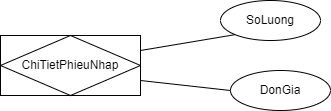

The diagram above was exported from draw.io. Its source (the exported page's mxGraphModel, read from the mxfile embedded in the PNG):
<mxGraphModel dx="186" dy="605" grid="1" gridSize="10" guides="1" tooltips="1" connect="1" arrows="1" fold="1" page="1" pageScale="1" pageWidth="850" pageHeight="1100" math="0" shadow="0">
  <root>
    <mxCell id="0" />
    <mxCell id="1" parent="0" />
    <mxCell id="CX2YJsQogsoSn8YiewKJ-1" value="SoLuong" style="ellipse;whiteSpace=wrap;html=1;align=center;" vertex="1" parent="1">
      <mxGeometry x="1380" y="720" width="100" height="40" as="geometry" />
    </mxCell>
    <mxCell id="CX2YJsQogsoSn8YiewKJ-2" style="orthogonalLoop=1;jettySize=auto;html=1;exitX=1;exitY=0.25;exitDx=0;exitDy=0;entryX=0;entryY=1;entryDx=0;entryDy=0;endArrow=none;endFill=0;" edge="1" parent="1" source="CX2YJsQogsoSn8YiewKJ-5" target="CX2YJsQogsoSn8YiewKJ-1">
      <mxGeometry relative="1" as="geometry">
        <mxPoint x="1310" y="675.0000000000002" as="sourcePoint" />
        <mxPoint x="1290" y="670" as="targetPoint" />
      </mxGeometry>
    </mxCell>
    <mxCell id="CX2YJsQogsoSn8YiewKJ-3" value="DonGia" style="ellipse;whiteSpace=wrap;html=1;align=center;" vertex="1" parent="1">
      <mxGeometry x="1390" y="790" width="100" height="40" as="geometry" />
    </mxCell>
    <mxCell id="CX2YJsQogsoSn8YiewKJ-4" style="orthogonalLoop=1;jettySize=auto;html=1;exitX=1;exitY=0.75;exitDx=0;exitDy=0;entryX=0;entryY=0.5;entryDx=0;entryDy=0;endArrow=none;endFill=0;" edge="1" parent="1" source="CX2YJsQogsoSn8YiewKJ-5" target="CX2YJsQogsoSn8YiewKJ-3">
      <mxGeometry relative="1" as="geometry">
        <mxPoint x="1310" y="705.0000000000002" as="sourcePoint" />
        <mxPoint x="1404.644660940672" y="649.1421356237306" as="targetPoint" />
      </mxGeometry>
    </mxCell>
    <mxCell id="CX2YJsQogsoSn8YiewKJ-5" value="ChiTietPhieuNhap" style="shape=associativeEntity;whiteSpace=wrap;html=1;align=center;" vertex="1" parent="1">
      <mxGeometry x="1160" y="755" width="140" height="60" as="geometry" />
    </mxCell>
  </root>
</mxGraphModel>